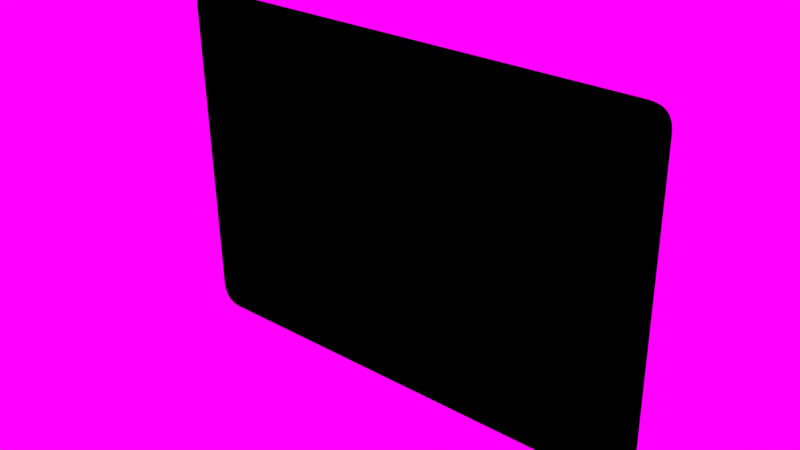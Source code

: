 # Source: screen-front.blend  (saved by Blender 2.76.0; exported with 4.5.12 LTS)
import bpy
from mathutils import Matrix  # noqa: F401  (used for matrix-valued properties, if any)

bpy.ops.wm.read_factory_settings(use_empty=True)
scene = bpy.context.scene
scene.name = 'Scene'

# ---- collections
col_collection_1 = bpy.data.collections.new('Collection 1'); scene.collection.children.link(col_collection_1)

# ---- images (referenced by path relative to the original .blend; pixels are not part of the script)
import os
ASSET_DIR = os.environ.get("B2B_ASSET_DIR", "")  # directory of the original .blend (textures are referenced by path, not embedded)
HERE = os.path.dirname(os.path.abspath(__file__))  # packed textures are extracted next to this script under _unpacked/

def load_image(name, relpath, width, height, colorspace="sRGB"):
    """Load a texture the original file referenced (path relative to the .blend, or extracted next to this script)."""
    p = next((c for c in (os.path.join(HERE, relpath), os.path.join(ASSET_DIR, relpath)) if relpath and os.path.exists(c)), "")
    if p:
        img = bpy.data.images.load(p, check_existing=True)
        img.name = name
    else:  # same state as the original file: an image datablock whose file is absent (Cycles renders it pink)
        img = bpy.data.images.new(name, width, height)
        img.source = "FILE"
        img.filepath = "//" + (relpath or name)
    img.colorspace_settings.name = colorspace
    return img
img_studiolab_lo_jpeg = load_image('studiolab_lo.jpeg', 'studiolab_lo.jpeg', 1024, 1024, 'sRGB')

# ---- materials (node trees are filled in below, after node groups)
mat_material_001 = bpy.data.materials.new('Material.001')
mat_material_001.alpha_threshold = 0.0
mat_material_001.roughness = 0.5

# ---- material node trees
mat_material_001.use_nodes = True; mat_material_001.node_tree.nodes.clear()
_N = mat_material_001.node_tree.nodes; _L = mat_material_001.node_tree.links
n0 = _N.new('ShaderNodeOutputMaterial'); n0.name = 'Material Output'; n0.location = (300, 300)
n1 = _N.new('ShaderNodeBsdfDiffuse'); n1.name = 'Diffuse BSDF'; n1.location = (10, 300)
n1.inputs[0].default_value = (0.0, 0.0, 0.0, 1.0)
_L.new(n1.outputs[0], n0.inputs[0])
n0.is_active_output = True

# ---- world
world_world = bpy.data.worlds.new('World'); scene.world = world_world
world_world.use_nodes = True; world_world.node_tree.nodes.clear()
_N = world_world.node_tree.nodes; _L = world_world.node_tree.links
n0 = _N.new('ShaderNodeOutputWorld'); n0.name = 'World Output'; n0.location = (300, 300)
n1 = _N.new('ShaderNodeBackground'); n1.name = 'Background'; n1.location = (10, 300)
n2 = _N.new('ShaderNodeTexEnvironment'); n2.name = 'Environment Texture'; n2.location = (-180, 300)
n2.width = 140
n2.image = img_studiolab_lo_jpeg
_L.new(n1.outputs[0], n0.inputs[0])
_L.new(n2.outputs[0], n1.inputs[0])
n0.is_active_output = True
world_world.color = (0.3185, 0.3185, 0.3185)
world_world.use_sun_shadow = False
world_world.sun_shadow_jitter_overblur = 0.0
world_world.cycles.sampling_method = 'MANUAL'
world_world.cycles.sample_map_resolution = 256
world_world.light_settings.distance = 19.3

# ---- meshes
me_plane_002 = bpy.data.meshes.new('Plane.002')
me_plane_002.from_pydata([(1.589, 0.9816, -0.01431), (1.589, 0.9877, -0.0144), (1.589, 0.9745, -0.01418), (1.586, 1.013, -0.01476), (1.588, 0.994, -0.01449), (1.588, 1.0, -0.01458), (1.566, 1.065, -0.01552), (1.59, 0.9693, -0.01413), (1.587, 1.006, -0.01467), (1.582, 1.031, -0.01503), (1.535, 1.095, -0.01595), (1.59, 0.9631, -0.01404), (1.583, 1.025, -0.01494), (1.575, 1.048, -0.01528), (1.55, 1.084, -0.01579), (1.59, 0.9505, -0.01385), (1.59, 0.9569, -0.01395), (1.585, 1.019, -0.01484), (1.578, 1.043, -0.01519), (1.57, 1.06, -0.01544), (1.406, 1.115, -0.01626), (1.559, 1.075, -0.01566), (1.545, 1.088, -0.01585), (1.59, 0.9318, -0.01358), (1.58, 1.037, -0.01511), (1.573, 1.054, -0.01536), (1.481, 1.112, -0.01621), (1.23, 1.115, -0.01626), (1.59, 0.8913, -0.01232), (1.563, 1.07, -0.01559), (1.555, 1.079, -0.01573), (1.54, 1.091, -0.01591), (1.59, 0.9444, -0.01376), (1.444, 1.115, -0.01625), (1.506, 1.107, -0.01613), (1.59, -0.02656, 0.0007232), (-1.589, 0.9745, -0.01418), (1.59, 0.9379, -0.01367), (1.463, 1.114, -0.01624), (1.431, 1.115, -0.01626), (1.494, 1.11, -0.01618), (1.518, 1.103, -0.01607), (-1.23, 1.115, -0.01626), (1.413, 1.115, -0.01626), (1.59, -0.9444, 0.01376), (-1.59, 0.8913, -0.01232), (-1.586, 1.013, -0.01476), (-1.59, -0.02656, 0.0007232), (1.53, 1.098, -0.016), (1.45, 1.115, -0.01625), (1.475, 1.113, -0.01622), (1.438, 1.115, -0.01625), (1.419, 1.115, -0.01626), (1.5, 1.109, -0.01616), (1.488, 1.111, -0.01619), (1.512, 1.105, -0.0161), (1.524, 1.1, -0.01604), (-1.406, 1.115, -0.01626), (1.589, -0.9967, 0.01453), (-1.59, 0.9318, -0.01358), (-1.487, 1.111, -0.01619), (-1.588, 0.9942, -0.01449), (-1.419, -1.115, 0.01625), (1.419, -1.115, 0.01625), (-1.59, -0.9444, 0.01376), (1.457, 1.115, -0.01624), (1.469, 1.114, -0.01623), (1.425, 1.115, -0.01626), (-1.412, 1.115, -0.01626), (1.571, -1.064, 0.0155), (1.59, -0.9735, 0.01419), (1.59, -0.9503, 0.01385), (-1.59, 0.9567, -0.01394), (-1.539, 1.092, -0.01591), (-1.589, 0.982, -0.01431), (-1.587, 1.007, -0.01467), (-1.539, -1.096, 0.01597), (-1.589, -0.9964, 0.01452), (-1.59, 0.9381, -0.01367), (-1.59, 0.9444, -0.01376), (-1.59, 0.9505, -0.01385), (-1.59, 0.9631, -0.01404), (-1.59, 0.9695, -0.01413), (-1.589, 0.9757, -0.01422), (-1.589, 0.9881, -0.0144), (-1.588, 1.0, -0.01458), (-1.585, 1.019, -0.01485), (-1.583, 1.025, -0.01494), (-1.581, 1.031, -0.01503), (-1.58, 1.038, -0.01512), (-1.577, 1.043, -0.01521), (-1.575, 1.049, -0.01529), (-1.572, 1.055, -0.01538), (-1.569, 1.06, -0.01545), (-1.566, 1.065, -0.01553), (-1.562, 1.07, -0.0156), (-1.558, 1.075, -0.01567), (-1.554, 1.08, -0.01574), (-1.549, 1.084, -0.0158), (-1.545, 1.088, -0.01586), (-1.534, 1.095, -0.01596), (-1.529, 1.098, -0.016), (-1.523, 1.101, -0.01604), (-1.517, 1.103, -0.01608), (-1.511, 1.105, -0.01611), (-1.506, 1.107, -0.01613), (-1.499, 1.109, -0.01616), (-1.493, 1.11, -0.01618), (-1.481, 1.112, -0.01621), (-1.475, 1.113, -0.01622), (-1.469, 1.114, -0.01623), (-1.462, 1.114, -0.01624), (-1.456, 1.115, -0.01624), (-1.45, 1.115, -0.01625), (-1.444, 1.115, -0.01625), (-1.438, 1.115, -0.01625), (-1.432, 1.115, -0.01626), (-1.425, 1.115, -0.01626), (-1.419, 1.115, -0.01626), (1.585, -1.026, 0.01495), (1.59, -0.9618, 0.01402), (1.589, -0.9852, 0.01436), (1.59, -0.9561, 0.01394), (1.425, -1.115, 0.01625), (-1.425, -1.115, 0.01625), (1.506, -1.109, 0.01616), (-1.466, -1.114, 0.01624), (-1.59, -0.9735, 0.01419), (-1.59, -0.9501, 0.01385), (1.59, -0.9676, 0.0141), (1.59, -0.9795, 0.01428), (1.589, -0.9911, 0.01444), (1.588, -1.002, 0.01461), (1.588, -1.008, 0.0147), (1.587, -1.014, 0.01478), (1.586, -1.02, 0.01487), (1.584, -1.031, 0.01503), (1.582, -1.037, 0.01511), (1.58, -1.043, 0.0152), (1.578, -1.048, 0.01528), (1.576, -1.053, 0.01535), (1.573, -1.059, 0.01543), (1.568, -1.069, 0.01558), (1.564, -1.073, 0.01564), (1.561, -1.078, 0.01571), (1.556, -1.082, 0.01577), (1.552, -1.086, 0.01583), (1.548, -1.09, 0.01588), (1.543, -1.093, 0.01593), (1.538, -1.096, 0.01598), (1.533, -1.099, 0.01602), (1.528, -1.102, 0.01605), (1.522, -1.104, 0.01609), (1.517, -1.106, 0.01611), (1.511, -1.107, 0.01614), (1.5, -1.11, 0.01618), (1.494, -1.111, 0.0162), (1.489, -1.112, 0.01621), (1.483, -1.113, 0.01622), (1.477, -1.113, 0.01623), (1.471, -1.114, 0.01624), (1.466, -1.114, 0.01624), (1.46, -1.115, 0.01625), (1.454, -1.115, 0.01625), (1.448, -1.115, 0.01625), (1.443, -1.115, 0.01625), (1.437, -1.115, 0.01625), (1.431, -1.115, 0.01625), (-1.431, -1.115, 0.01625), (-1.437, -1.115, 0.01625), (-1.442, -1.115, 0.01625), (-1.448, -1.115, 0.01625), (-1.454, -1.115, 0.01625), (-1.46, -1.115, 0.01625), (-1.472, -1.114, 0.01624), (-1.477, -1.113, 0.01623), (-1.483, -1.113, 0.01622), (-1.489, -1.112, 0.01621), (-1.495, -1.111, 0.01619), (-1.501, -1.11, 0.01618), (-1.506, -1.109, 0.01616), (-1.512, -1.107, 0.01614), (-1.518, -1.105, 0.01611), (-1.523, -1.103, 0.01608), (-1.528, -1.101, 0.01605), (-1.534, -1.099, 0.01601), (-1.544, -1.093, 0.01593), (-1.548, -1.089, 0.01588), (-1.553, -1.086, 0.01582), (-1.557, -1.082, 0.01576), (-1.561, -1.077, 0.0157), (-1.565, -1.073, 0.01564), (-1.568, -1.068, 0.01557), (-1.571, -1.063, 0.0155), (-1.574, -1.058, 0.01542), (-1.576, -1.053, 0.01535), (-1.579, -1.047, 0.01527), (-1.581, -1.042, 0.01519), (-1.582, -1.037, 0.01511), (-1.584, -1.031, 0.01502), (-1.585, -1.025, 0.01494), (-1.586, -1.02, 0.01486), (-1.587, -1.014, 0.01477), (-1.588, -1.008, 0.01469), (-1.588, -1.002, 0.01461), (-1.589, -0.9907, 0.01444), (-1.589, -0.9851, 0.01436), (-1.59, -0.9793, 0.01427), (-1.59, -0.9678, 0.01411), (-1.59, -0.9618, 0.01402), (-1.59, -0.9561, 0.01394)], [], [(0, 1, 4, 5, 8, 3, 17, 12, 9, 24, 18, 13, 25, 19, 6, 29, 21, 30, 14, 22, 31, 10, 48, 56, 41, 55, 34, 53, 40, 54, 26, 50, 66, 38, 65, 49, 33, 51, 39, 67, 52, 43, 20, 27, 42, 57, 68, 118, 117, 116, 115, 114, 113, 112, 111, 110, 109, 108, 60, 107, 106, 105, 104, 103, 102, 101, 100, 73, 99, 98, 97, 96, 95, 94, 93, 92, 91, 90, 89, 88, 87, 86, 46, 75, 85, 61, 84, 74, 36, 83, 82, 81, 72, 80, 79, 78, 59, 45, 47, 64, 128, 210, 209, 208, 127, 207, 206, 205, 77, 204, 203, 202, 201, 200, 199, 198, 197, 196, 195, 194, 193, 192, 191, 190, 189, 188, 187, 186, 76, 185, 184, 183, 182, 181, 180, 179, 178, 177, 176, 175, 174, 126, 173, 172, 171, 170, 169, 168, 124, 62, 63, 123, 167, 166, 165, 164, 163, 162, 161, 160, 159, 158, 157, 156, 155, 125, 154, 153, 152, 151, 150, 149, 148, 147, 146, 145, 144, 143, 142, 69, 141, 140, 139, 138, 137, 136, 119, 135, 134, 133, 132, 58, 131, 121, 130, 70, 129, 120, 122, 71, 44, 35, 28, 23, 37, 32, 15, 16, 11, 7, 2)])
_uv = me_plane_002.uv_layers.new(name='UVMap')
_uv.uv.foreach_set('vector', [0.0, 0.0, 0.0, 0.0, 0.0, 0.0, 0.0, 0.0, 0.0, 0.0, 0.0, 0.0, 0.0, 0.0, 0.0, 0.0, 0.0, 0.0, 0.0, 0.0, 0.0, 0.0, 0.0, 0.0, 0.0, 0.0, 0.0, 0.0, 0.0, 0.0, 0.0, 0.0, 0.0, 0.0, 0.0, 0.0, 0.0, 0.0, 0.0, 0.0, 0.0, 0.0, 0.0, 0.0, 0.0, 0.0, 0.0, 0.0, 0.0, 0.0, 0.0, 0.0, 0.0, 0.0, 0.0, 0.0, 0.0, 0.0, 0.0, 0.0, 0.0, 0.0, 0.0, 0.0, 0.0, 0.0, 0.0, 0.0, 0.0, 0.0, 0.0, 0.0, 0.0, 0.0, 0.0, 0.0, 0.0, 0.0, 0.0, 0.0, 0.0, 0.0, 0.0, 0.0, 0.0, 0.0, 0.0, 0.0, 0.0, 0.0, 0.0, 0.0, 0.0, 0.0, 0.0, 0.0, 0.0, 0.0, 0.0, 0.0, 0.0, 0.0, 0.0, 0.0, 0.0, 0.0, 0.0, 0.0, 0.0, 0.0, 0.0, 0.0, 0.0, 0.0, 0.0, 0.0, 0.0, 0.0, 0.0, 0.0, 0.0, 0.0, 0.0, 0.0, 0.0, 0.0, 0.0, 0.0, 0.0, 0.0, 0.0, 0.0, 0.0, 0.0, 0.0, 0.0, 0.0, 0.0, 0.0, 0.0, 0.0, 0.0, 0.0, 0.0, 0.0, 0.0, 0.0, 0.0, 0.0, 0.0, 0.0, 0.0, 0.0, 0.0, 0.0, 0.0, 0.0, 0.0, 0.0, 0.0, 0.0, 0.0, 0.0, 0.0, 0.0, 0.0, 0.0, 0.0, 0.0, 0.0, 0.0, 0.0, 0.0, 0.0, 0.0, 0.0, 0.0, 0.0, 0.0, 0.0, 0.0, 0.0, 0.0, 0.0, 0.0, 0.0, 0.0, 0.0, 0.0, 0.0, 0.0, 0.0, 0.0, 0.0, 0.0, 0.0, 0.0, 0.0, 0.0, 0.0, 0.0, 0.0, 0.0, 0.0, 0.0, 0.0, 0.0, 0.0, 0.0, 0.0, 0.0, 0.0, 0.0, 0.0, 0.0, 0.0, 0.0, 0.0, 0.0, 0.0, 0.0, 0.0, 0.0, 0.0, 0.0, 0.0, 0.0, 0.0, 0.0, 0.0, 0.0, 0.0, 0.0, 0.0, 0.0, 0.0, 0.0, 0.0, 0.0, 0.0, 0.0, 0.0, 0.0, 0.0, 0.0, 0.0, 0.0, 0.0, 0.0, 0.0, 0.0, 0.0, 0.0, 0.0, 0.0, 0.0, 0.0, 0.0, 0.0, 0.0, 0.0, 0.0, 0.0, 0.0, 0.0, 0.0, 0.0, 0.0, 0.0, 0.0, 0.0, 0.0, 0.0, 0.0, 0.0, 0.0, 0.0, 0.0, 0.0, 0.0, 0.0, 0.0, 0.0, 0.0, 0.0, 0.0, 0.0, 0.0, 0.0, 0.0, 0.0, 0.0, 0.0, 0.0, 0.0, 0.0, 0.0, 0.0, 0.0, 0.0, 0.0, 0.0, 0.0, 0.0, 0.0, 0.0, 0.0, 0.0, 0.0, 0.0, 0.0, 0.0, 0.0, 0.0, 0.0, 0.0, 0.0, 0.0, 0.0, 0.0, 0.0, 0.0, 0.0, 0.0, 0.0, 0.0, 0.0, 0.0, 0.0, 0.0, 0.0, 0.0, 0.0, 0.0, 0.0, 0.0, 0.0, 0.0, 0.0, 0.0, 0.0, 0.0, 0.0, 0.0, 0.0, 0.0, 0.0, 0.0, 0.0, 0.0, 0.0, 0.0, 0.0, 0.0, 0.0, 0.0, 0.0, 0.0, 0.0, 0.0, 0.0, 0.0, 0.0, 0.0, 0.0, 0.0, 0.0, 0.0, 0.0, 0.0, 0.0, 0.0, 0.0, 0.0, 0.0, 0.0, 0.0, 0.0, 0.0, 0.0, 0.0, 0.0, 0.0, 0.0, 0.0, 0.0, 0.0, 0.0, 0.0, 0.0, 0.0, 0.0, 0.0, 0.0, 0.0, 0.0, 0.0, 0.0, 0.0, 0.0, 0.0, 0.0, 0.0, 0.0, 0.0, 0.0, 0.0, 0.0, 0.0, 0.0, 0.0, 0.0, 0.0, 0.0, 0.0, 0.0, 0.0, 0.0, 0.0, 0.0, 0.0, 0.0])
me_plane_002.materials.append(mat_material_001)
me_plane_002.use_remesh_preserve_volume = False
me_plane_002.use_remesh_preserve_attributes = False
me_plane_002.use_mirror_vertex_groups = False
me_plane_002.update()

# ---- objects
ob_plane_002 = bpy.data.objects.new('Plane.002', me_plane_002)

# ---- transforms, parenting, visibility, modifiers, constraints
ob_plane_002.location = (0.4914, 3.167, 3.293)
ob_plane_002.rotation_euler = (-1.539, -3.312e-20, 2.749e-18)
ob_plane_002.scale = (2.971, 2.971, 2.971)
ob_plane_002.lineart.crease_threshold = 0.0

# ---- collection membership
col_collection_1.objects.link(ob_plane_002)

# ---- scene / render settings (as saved in the file)
scene.frame_start = 1; scene.frame_end = 250; scene.frame_set(1)
scene.render.engine = 'CYCLES'
scene.render.dither_intensity = 0.0
scene.cycles.use_denoising = False
scene.cycles.samples = 700
scene.cycles.sampling_pattern = 'TABULATED_SOBOL'
scene.cycles.light_sampling_threshold = 0.0
scene.cycles.use_adaptive_sampling = False
scene.cycles.use_light_tree = False
scene.cycles.blur_glossy = 0.0
scene.cycles.pixel_filter_type = 'GAUSSIAN'
scene.cycles.sample_clamp_indirect = 0.0
scene.view_settings.view_transform = 'Standard'
bpy.context.view_layer.update()

# ---- added for rendering (the .blend has no active camera and no usable light): camera, sun
cam_auto = bpy.data.cameras.new('AutoCamera')
cam_auto.lens = 50.0
cam_auto.sensor_width = 36.0
cam_auto.clip_end = 1000.0
ob_auto_camera = bpy.data.objects.new('AutoCamera', cam_auto)
scene.collection.objects.link(ob_auto_camera)
ob_auto_camera.location = (11.1732, -9.65095, 11.8384)
ob_auto_camera.rotation_euler = (1.09748, -7.21219e-08, 0.694738)
scene.camera = ob_auto_camera
light_auto_sun = bpy.data.lights.new('AutoSun', 'SUN')
light_auto_sun.energy = 3.0
light_auto_sun.angle = 0.0523599
ob_auto_sun = bpy.data.objects.new('AutoSun', light_auto_sun)
scene.collection.objects.link(ob_auto_sun)
ob_auto_sun.rotation_euler = (0.872665, 0.174533, 0.523599)
bpy.context.view_layer.update()
